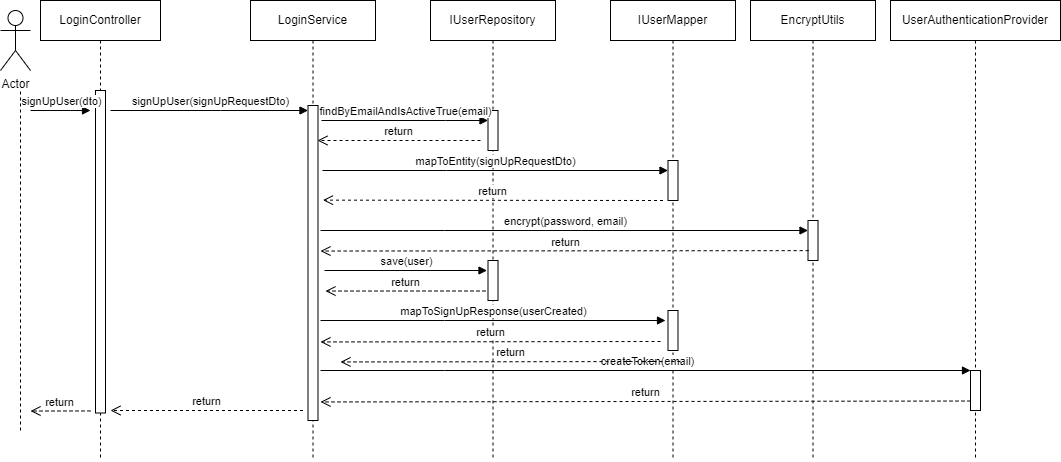

The diagram above was exported from draw.io. Its source (the exported page's mxGraphModel, read from the mxfile embedded in the PNG):
<mxGraphModel dx="1345" dy="844" grid="1" gridSize="10" guides="1" tooltips="1" connect="1" arrows="1" fold="1" page="1" pageScale="1" pageWidth="850" pageHeight="1100" math="0" shadow="0">
  <root>
    <mxCell id="0" />
    <mxCell id="1" parent="0" />
    <mxCell id="aM9ryv3xv72pqoxQDRHE-1" value="LoginController" style="shape=umlLifeline;perimeter=lifelinePerimeter;whiteSpace=wrap;html=1;container=0;dropTarget=0;collapsible=0;recursiveResize=0;outlineConnect=0;portConstraint=eastwest;newEdgeStyle={&quot;edgeStyle&quot;:&quot;elbowEdgeStyle&quot;,&quot;elbow&quot;:&quot;vertical&quot;,&quot;curved&quot;:0,&quot;rounded&quot;:0};" parent="1" vertex="1">
      <mxGeometry x="60" y="60" width="120" height="460" as="geometry" />
    </mxCell>
    <mxCell id="aM9ryv3xv72pqoxQDRHE-2" value="" style="html=1;points=[];perimeter=orthogonalPerimeter;outlineConnect=0;targetShapes=umlLifeline;portConstraint=eastwest;newEdgeStyle={&quot;edgeStyle&quot;:&quot;elbowEdgeStyle&quot;,&quot;elbow&quot;:&quot;vertical&quot;,&quot;curved&quot;:0,&quot;rounded&quot;:0};" parent="aM9ryv3xv72pqoxQDRHE-1" vertex="1">
      <mxGeometry x="55" y="90" width="10" height="322.5" as="geometry" />
    </mxCell>
    <mxCell id="aM9ryv3xv72pqoxQDRHE-5" value="LoginService" style="shape=umlLifeline;perimeter=lifelinePerimeter;whiteSpace=wrap;html=1;container=0;dropTarget=0;collapsible=0;recursiveResize=0;outlineConnect=0;portConstraint=eastwest;newEdgeStyle={&quot;edgeStyle&quot;:&quot;elbowEdgeStyle&quot;,&quot;elbow&quot;:&quot;vertical&quot;,&quot;curved&quot;:0,&quot;rounded&quot;:0};" parent="1" vertex="1">
      <mxGeometry x="270" y="60" width="125" height="460" as="geometry" />
    </mxCell>
    <mxCell id="aM9ryv3xv72pqoxQDRHE-6" value="" style="html=1;points=[];perimeter=orthogonalPerimeter;outlineConnect=0;targetShapes=umlLifeline;portConstraint=eastwest;newEdgeStyle={&quot;edgeStyle&quot;:&quot;elbowEdgeStyle&quot;,&quot;elbow&quot;:&quot;vertical&quot;,&quot;curved&quot;:0,&quot;rounded&quot;:0};" parent="aM9ryv3xv72pqoxQDRHE-5" vertex="1">
      <mxGeometry x="57.5" y="105" width="10" height="315" as="geometry" />
    </mxCell>
    <mxCell id="aM9ryv3xv72pqoxQDRHE-7" value="signUpUser(signUpRequestDto)" style="html=1;verticalAlign=bottom;endArrow=block;edgeStyle=elbowEdgeStyle;elbow=vertical;curved=0;rounded=0;" parent="1" target="aM9ryv3xv72pqoxQDRHE-6" edge="1">
      <mxGeometry x="0.0048" relative="1" as="geometry">
        <mxPoint x="130" y="170" as="sourcePoint" />
        <Array as="points">
          <mxPoint x="240" y="170" />
        </Array>
        <mxPoint x="270" y="180" as="targetPoint" />
        <mxPoint as="offset" />
      </mxGeometry>
    </mxCell>
    <mxCell id="aM9ryv3xv72pqoxQDRHE-8" value="return" style="html=1;verticalAlign=bottom;endArrow=open;dashed=1;endSize=8;edgeStyle=elbowEdgeStyle;elbow=vertical;curved=0;rounded=0;" parent="1" edge="1">
      <mxGeometry relative="1" as="geometry">
        <mxPoint x="130" y="470" as="targetPoint" />
        <Array as="points">
          <mxPoint x="240" y="470" />
        </Array>
        <mxPoint x="322.5" y="470" as="sourcePoint" />
      </mxGeometry>
    </mxCell>
    <mxCell id="joi0CB9ehsUlD1CPTn7I-1" value="Actor" style="shape=umlActor;verticalLabelPosition=bottom;verticalAlign=top;html=1;" vertex="1" parent="1">
      <mxGeometry x="20" y="70" width="30" height="60" as="geometry" />
    </mxCell>
    <mxCell id="joi0CB9ehsUlD1CPTn7I-3" value="IUserRepository" style="shape=umlLifeline;perimeter=lifelinePerimeter;whiteSpace=wrap;html=1;container=0;dropTarget=0;collapsible=0;recursiveResize=0;outlineConnect=0;portConstraint=eastwest;newEdgeStyle={&quot;edgeStyle&quot;:&quot;elbowEdgeStyle&quot;,&quot;elbow&quot;:&quot;vertical&quot;,&quot;curved&quot;:0,&quot;rounded&quot;:0};" vertex="1" parent="1">
      <mxGeometry x="450" y="60" width="125" height="460" as="geometry" />
    </mxCell>
    <mxCell id="joi0CB9ehsUlD1CPTn7I-4" value="" style="html=1;points=[];perimeter=orthogonalPerimeter;outlineConnect=0;targetShapes=umlLifeline;portConstraint=eastwest;newEdgeStyle={&quot;edgeStyle&quot;:&quot;elbowEdgeStyle&quot;,&quot;elbow&quot;:&quot;vertical&quot;,&quot;curved&quot;:0,&quot;rounded&quot;:0};" vertex="1" parent="joi0CB9ehsUlD1CPTn7I-3">
      <mxGeometry x="57.5" y="110" width="10" height="40" as="geometry" />
    </mxCell>
    <mxCell id="joi0CB9ehsUlD1CPTn7I-19" value="" style="html=1;points=[];perimeter=orthogonalPerimeter;outlineConnect=0;targetShapes=umlLifeline;portConstraint=eastwest;newEdgeStyle={&quot;edgeStyle&quot;:&quot;elbowEdgeStyle&quot;,&quot;elbow&quot;:&quot;vertical&quot;,&quot;curved&quot;:0,&quot;rounded&quot;:0};" vertex="1" parent="joi0CB9ehsUlD1CPTn7I-3">
      <mxGeometry x="57.5" y="260" width="10" height="40" as="geometry" />
    </mxCell>
    <mxCell id="joi0CB9ehsUlD1CPTn7I-5" value="findByEmailAndIsActiveTrue(email)" style="html=1;verticalAlign=bottom;endArrow=block;edgeStyle=elbowEdgeStyle;elbow=vertical;curved=0;rounded=0;" edge="1" parent="1" target="joi0CB9ehsUlD1CPTn7I-4">
      <mxGeometry x="0.0048" relative="1" as="geometry">
        <mxPoint x="341" y="180" as="sourcePoint" />
        <Array as="points">
          <mxPoint x="465" y="180" />
        </Array>
        <mxPoint x="500" y="180" as="targetPoint" />
        <mxPoint as="offset" />
      </mxGeometry>
    </mxCell>
    <mxCell id="joi0CB9ehsUlD1CPTn7I-7" value="IUserMapper" style="shape=umlLifeline;perimeter=lifelinePerimeter;whiteSpace=wrap;html=1;container=0;dropTarget=0;collapsible=0;recursiveResize=0;outlineConnect=0;portConstraint=eastwest;newEdgeStyle={&quot;edgeStyle&quot;:&quot;elbowEdgeStyle&quot;,&quot;elbow&quot;:&quot;vertical&quot;,&quot;curved&quot;:0,&quot;rounded&quot;:0};" vertex="1" parent="1">
      <mxGeometry x="630" y="60" width="125" height="460" as="geometry" />
    </mxCell>
    <mxCell id="joi0CB9ehsUlD1CPTn7I-8" value="" style="html=1;points=[];perimeter=orthogonalPerimeter;outlineConnect=0;targetShapes=umlLifeline;portConstraint=eastwest;newEdgeStyle={&quot;edgeStyle&quot;:&quot;elbowEdgeStyle&quot;,&quot;elbow&quot;:&quot;vertical&quot;,&quot;curved&quot;:0,&quot;rounded&quot;:0};" vertex="1" parent="joi0CB9ehsUlD1CPTn7I-7">
      <mxGeometry x="57.5" y="160" width="10" height="40" as="geometry" />
    </mxCell>
    <mxCell id="joi0CB9ehsUlD1CPTn7I-26" value="" style="html=1;points=[];perimeter=orthogonalPerimeter;outlineConnect=0;targetShapes=umlLifeline;portConstraint=eastwest;newEdgeStyle={&quot;edgeStyle&quot;:&quot;elbowEdgeStyle&quot;,&quot;elbow&quot;:&quot;vertical&quot;,&quot;curved&quot;:0,&quot;rounded&quot;:0};" vertex="1" parent="joi0CB9ehsUlD1CPTn7I-7">
      <mxGeometry x="57.5" y="310" width="10" height="40" as="geometry" />
    </mxCell>
    <mxCell id="joi0CB9ehsUlD1CPTn7I-9" value="mapToEntity(signUpRequestDto)" style="html=1;verticalAlign=bottom;endArrow=block;edgeStyle=elbowEdgeStyle;elbow=vertical;curved=0;rounded=0;" edge="1" parent="1" target="joi0CB9ehsUlD1CPTn7I-8">
      <mxGeometry x="0.0048" relative="1" as="geometry">
        <mxPoint x="342" y="230" as="sourcePoint" />
        <Array as="points">
          <mxPoint x="466" y="230" />
        </Array>
        <mxPoint x="670" y="230" as="targetPoint" />
        <mxPoint as="offset" />
      </mxGeometry>
    </mxCell>
    <mxCell id="joi0CB9ehsUlD1CPTn7I-10" value="return" style="html=1;verticalAlign=bottom;endArrow=open;dashed=1;endSize=8;edgeStyle=elbowEdgeStyle;elbow=vertical;curved=0;rounded=0;" edge="1" parent="1">
      <mxGeometry x="-0.0021" relative="1" as="geometry">
        <mxPoint x="336.9999999999998" y="200" as="targetPoint" />
        <Array as="points">
          <mxPoint x="431.12" y="200" />
        </Array>
        <mxPoint x="500" y="200" as="sourcePoint" />
        <mxPoint as="offset" />
      </mxGeometry>
    </mxCell>
    <mxCell id="joi0CB9ehsUlD1CPTn7I-11" value="EncryptUtils" style="shape=umlLifeline;perimeter=lifelinePerimeter;whiteSpace=wrap;html=1;container=0;dropTarget=0;collapsible=0;recursiveResize=0;outlineConnect=0;portConstraint=eastwest;newEdgeStyle={&quot;edgeStyle&quot;:&quot;elbowEdgeStyle&quot;,&quot;elbow&quot;:&quot;vertical&quot;,&quot;curved&quot;:0,&quot;rounded&quot;:0};" vertex="1" parent="1">
      <mxGeometry x="770" y="60" width="125" height="460" as="geometry" />
    </mxCell>
    <mxCell id="joi0CB9ehsUlD1CPTn7I-12" value="" style="html=1;points=[];perimeter=orthogonalPerimeter;outlineConnect=0;targetShapes=umlLifeline;portConstraint=eastwest;newEdgeStyle={&quot;edgeStyle&quot;:&quot;elbowEdgeStyle&quot;,&quot;elbow&quot;:&quot;vertical&quot;,&quot;curved&quot;:0,&quot;rounded&quot;:0};" vertex="1" parent="joi0CB9ehsUlD1CPTn7I-11">
      <mxGeometry x="57.5" y="220" width="10" height="40" as="geometry" />
    </mxCell>
    <mxCell id="joi0CB9ehsUlD1CPTn7I-13" value="return" style="html=1;verticalAlign=bottom;endArrow=open;dashed=1;endSize=8;edgeStyle=elbowEdgeStyle;elbow=vertical;curved=0;rounded=0;" edge="1" parent="1">
      <mxGeometry relative="1" as="geometry">
        <mxPoint x="342.5" y="260" as="targetPoint" />
        <Array as="points" />
        <mxPoint x="682.5" y="260" as="sourcePoint" />
      </mxGeometry>
    </mxCell>
    <mxCell id="joi0CB9ehsUlD1CPTn7I-17" value="encrypt(password, email)" style="html=1;verticalAlign=bottom;endArrow=block;edgeStyle=elbowEdgeStyle;elbow=vertical;curved=0;rounded=0;" edge="1" parent="1" target="joi0CB9ehsUlD1CPTn7I-12">
      <mxGeometry x="0.0043" relative="1" as="geometry">
        <mxPoint x="340" y="290" as="sourcePoint" />
        <Array as="points">
          <mxPoint x="464" y="290" />
        </Array>
        <mxPoint x="820" y="290" as="targetPoint" />
        <mxPoint as="offset" />
      </mxGeometry>
    </mxCell>
    <mxCell id="joi0CB9ehsUlD1CPTn7I-18" value="return" style="html=1;verticalAlign=bottom;endArrow=open;dashed=1;endSize=8;edgeStyle=elbowEdgeStyle;elbow=vertical;curved=0;rounded=0;" edge="1" parent="1">
      <mxGeometry relative="1" as="geometry">
        <mxPoint x="340.0035294117649" y="310.47058823529414" as="targetPoint" />
        <Array as="points" />
        <mxPoint x="828.18" y="310.12" as="sourcePoint" />
      </mxGeometry>
    </mxCell>
    <mxCell id="joi0CB9ehsUlD1CPTn7I-22" value="save(user)" style="html=1;verticalAlign=bottom;endArrow=block;edgeStyle=elbowEdgeStyle;elbow=vertical;curved=0;rounded=0;" edge="1" parent="1">
      <mxGeometry relative="1" as="geometry">
        <mxPoint x="343.9999999999999" y="330" as="sourcePoint" />
        <Array as="points">
          <mxPoint x="466.5" y="330" />
        </Array>
        <mxPoint x="506.5" y="330" as="targetPoint" />
        <mxPoint as="offset" />
      </mxGeometry>
    </mxCell>
    <mxCell id="joi0CB9ehsUlD1CPTn7I-23" value="return" style="html=1;verticalAlign=bottom;endArrow=open;dashed=1;endSize=8;edgeStyle=elbowEdgeStyle;elbow=vertical;curved=0;rounded=0;" edge="1" parent="1">
      <mxGeometry relative="1" as="geometry">
        <mxPoint x="345.0035294117649" y="350.09058823529415" as="targetPoint" />
        <Array as="points" />
        <mxPoint x="505" y="350.5" as="sourcePoint" />
      </mxGeometry>
    </mxCell>
    <mxCell id="joi0CB9ehsUlD1CPTn7I-24" value="UserAuthenticationProvider" style="shape=umlLifeline;perimeter=lifelinePerimeter;whiteSpace=wrap;html=1;container=0;dropTarget=0;collapsible=0;recursiveResize=0;outlineConnect=0;portConstraint=eastwest;newEdgeStyle={&quot;edgeStyle&quot;:&quot;elbowEdgeStyle&quot;,&quot;elbow&quot;:&quot;vertical&quot;,&quot;curved&quot;:0,&quot;rounded&quot;:0};" vertex="1" parent="1">
      <mxGeometry x="910" y="60" width="170" height="460" as="geometry" />
    </mxCell>
    <mxCell id="joi0CB9ehsUlD1CPTn7I-25" value="" style="html=1;points=[];perimeter=orthogonalPerimeter;outlineConnect=0;targetShapes=umlLifeline;portConstraint=eastwest;newEdgeStyle={&quot;edgeStyle&quot;:&quot;elbowEdgeStyle&quot;,&quot;elbow&quot;:&quot;vertical&quot;,&quot;curved&quot;:0,&quot;rounded&quot;:0};" vertex="1" parent="joi0CB9ehsUlD1CPTn7I-24">
      <mxGeometry x="80" y="370" width="10" height="40" as="geometry" />
    </mxCell>
    <mxCell id="joi0CB9ehsUlD1CPTn7I-32" value="mapToSignUpResponse(userCreated)" style="html=1;verticalAlign=bottom;endArrow=block;edgeStyle=elbowEdgeStyle;elbow=vertical;curved=0;rounded=0;" edge="1" parent="1">
      <mxGeometry x="0.0048" relative="1" as="geometry">
        <mxPoint x="340" y="380" as="sourcePoint" />
        <Array as="points">
          <mxPoint x="464" y="380" />
        </Array>
        <mxPoint x="685" y="380" as="targetPoint" />
        <mxPoint as="offset" />
      </mxGeometry>
    </mxCell>
    <mxCell id="joi0CB9ehsUlD1CPTn7I-34" value="return" style="html=1;verticalAlign=bottom;endArrow=open;dashed=1;endSize=8;edgeStyle=elbowEdgeStyle;elbow=vertical;curved=0;rounded=0;" edge="1" parent="1">
      <mxGeometry relative="1" as="geometry">
        <mxPoint x="340.0035294117649" y="400.59058823529415" as="targetPoint" />
        <Array as="points" />
        <mxPoint x="680" y="401" as="sourcePoint" />
      </mxGeometry>
    </mxCell>
    <mxCell id="joi0CB9ehsUlD1CPTn7I-35" value="createToken(email)" style="html=1;verticalAlign=bottom;endArrow=block;edgeStyle=elbowEdgeStyle;elbow=vertical;curved=0;rounded=0;" edge="1" parent="1">
      <mxGeometry x="0.0048" relative="1" as="geometry">
        <mxPoint x="340" y="430" as="sourcePoint" />
        <Array as="points">
          <mxPoint x="464" y="430" />
        </Array>
        <mxPoint x="990" y="430" as="targetPoint" />
        <mxPoint as="offset" />
      </mxGeometry>
    </mxCell>
    <mxCell id="joi0CB9ehsUlD1CPTn7I-36" value="return" style="html=1;verticalAlign=bottom;endArrow=open;dashed=1;endSize=8;edgeStyle=elbowEdgeStyle;elbow=vertical;curved=0;rounded=0;" edge="1" parent="1">
      <mxGeometry relative="1" as="geometry">
        <mxPoint x="340" y="461" as="targetPoint" />
        <Array as="points" />
        <mxPoint x="990" y="460.53" as="sourcePoint" />
      </mxGeometry>
    </mxCell>
    <mxCell id="joi0CB9ehsUlD1CPTn7I-38" value="return" style="html=1;verticalAlign=bottom;endArrow=open;dashed=1;endSize=8;edgeStyle=elbowEdgeStyle;elbow=vertical;curved=0;rounded=0;" edge="1" parent="1">
      <mxGeometry relative="1" as="geometry">
        <mxPoint x="360.0035294117649" y="420.59058823529415" as="targetPoint" />
        <Array as="points" />
        <mxPoint x="700" y="421" as="sourcePoint" />
      </mxGeometry>
    </mxCell>
    <mxCell id="joi0CB9ehsUlD1CPTn7I-43" value="signUpUser(dto)" style="html=1;verticalAlign=bottom;endArrow=block;edgeStyle=elbowEdgeStyle;elbow=vertical;curved=0;rounded=0;" edge="1" parent="1">
      <mxGeometry x="0.0048" relative="1" as="geometry">
        <mxPoint x="50" y="170" as="sourcePoint" />
        <Array as="points">
          <mxPoint x="90" y="170" />
        </Array>
        <mxPoint x="110" y="170" as="targetPoint" />
        <mxPoint as="offset" />
      </mxGeometry>
    </mxCell>
    <mxCell id="joi0CB9ehsUlD1CPTn7I-44" value="return" style="html=1;verticalAlign=bottom;endArrow=open;dashed=1;endSize=8;edgeStyle=elbowEdgeStyle;elbow=vertical;curved=0;rounded=0;" edge="1" parent="1">
      <mxGeometry relative="1" as="geometry">
        <mxPoint x="50" y="470.44" as="targetPoint" />
        <Array as="points" />
        <mxPoint x="110" y="470.44" as="sourcePoint" />
      </mxGeometry>
    </mxCell>
    <mxCell id="joi0CB9ehsUlD1CPTn7I-45" value="" style="endArrow=none;dashed=1;html=1;rounded=0;" edge="1" parent="1">
      <mxGeometry width="50" height="50" relative="1" as="geometry">
        <mxPoint x="40" y="490" as="sourcePoint" />
        <mxPoint x="40" y="150" as="targetPoint" />
      </mxGeometry>
    </mxCell>
  </root>
</mxGraphModel>